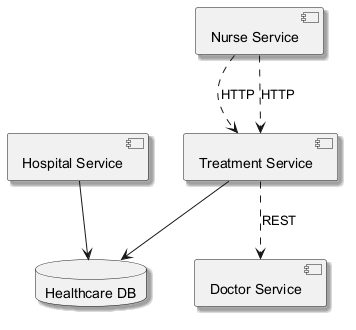

The diagram above was rendered by PlantUML. Its source (embedded in the PNG):
@startuml
skinparam backgroundColor #FFFFFF
skinparam classBackgroundColor #F3E5F5
skinparam classBorderColor #6A1B9A
skinparam shadowing true
component "Doctor Service" as C_DoctorService
component "Nurse Service" as C_NurseService
component "Treatment Service" as C_TreatmentService
component "Hospital Service" as C_HospitalService
database "Healthcare DB" as DB_healthcare
C_TreatmentService --> DB_healthcare
C_HospitalService --> DB_healthcare
C_NurseService ..> C_TreatmentService : HTTP
C_TreatmentService ..> C_DoctorService : REST
C_NurseService ..> C_TreatmentService : HTTP
@enduml